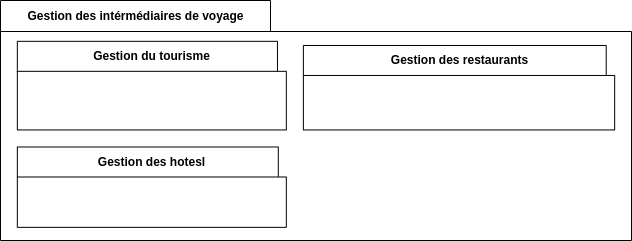

The diagram above was exported from draw.io. Its source (the exported page's mxGraphModel, read from the mxfile embedded in the PNG):
<mxGraphModel dx="880" dy="-638" grid="1" gridSize="10" guides="1" tooltips="1" connect="1" arrows="1" fold="1" page="1" pageScale="1" pageWidth="827" pageHeight="1169" math="0" shadow="0">
  <root>
    <mxCell id="0" />
    <mxCell id="1" parent="0" />
    <mxCell id="-wY5YogedrQvItSy4GGd-1" value="Gestion des intérmédiaires de voyage" style="shape=folder;fontStyle=1;tabWidth=270;tabHeight=31;tabPosition=left;html=1;boundedLbl=1;labelInHeader=1;container=1;collapsible=0;" parent="1" vertex="1">
      <mxGeometry x="39" y="1210" width="631" height="240" as="geometry" />
    </mxCell>
    <mxCell id="-wY5YogedrQvItSy4GGd-2" value="&lt;div style=&quot;&quot;&gt;&lt;br&gt;&lt;/div&gt;" style="html=1;strokeColor=none;resizeWidth=1;resizeHeight=1;fillColor=none;part=1;connectable=0;allowArrows=0;deletable=0;align=center;" parent="-wY5YogedrQvItSy4GGd-1" vertex="1">
      <mxGeometry width="613.9459459459458" height="167.99999999999997" relative="1" as="geometry">
        <mxPoint y="30" as="offset" />
      </mxGeometry>
    </mxCell>
    <mxCell id="-wY5YogedrQvItSy4GGd-3" value="Gestion du tourisme" style="shape=folder;fontStyle=1;tabWidth=290;tabHeight=30;tabPosition=left;html=1;boundedLbl=1;labelInHeader=1;container=1;collapsible=0;" parent="-wY5YogedrQvItSy4GGd-1" vertex="1">
      <mxGeometry x="16.826666666666668" y="40.829875518672196" width="268.99950666666666" height="88.63070539419087" as="geometry" />
    </mxCell>
    <mxCell id="-wY5YogedrQvItSy4GGd-4" value="&lt;div style=&quot;&quot;&gt;&lt;br&gt;&lt;/div&gt;" style="html=1;strokeColor=none;resizeWidth=1;resizeHeight=1;fillColor=none;part=1;connectable=0;allowArrows=0;deletable=0;align=center;" parent="-wY5YogedrQvItSy4GGd-3" vertex="1">
      <mxGeometry width="268.99950666666666" height="62.041493775933596" relative="1" as="geometry">
        <mxPoint y="30" as="offset" />
      </mxGeometry>
    </mxCell>
    <mxCell id="-wY5YogedrQvItSy4GGd-5" value="Gestion des restaurants" style="shape=folder;fontStyle=1;tabWidth=320;tabHeight=30;tabPosition=left;html=1;boundedLbl=1;labelInHeader=1;container=1;collapsible=0;" parent="-wY5YogedrQvItSy4GGd-1" vertex="1">
      <mxGeometry x="302.88" y="44.972614107883814" width="311.29333333333335" height="84.48796680497925" as="geometry" />
    </mxCell>
    <mxCell id="-wY5YogedrQvItSy4GGd-6" value="&lt;div style=&quot;&quot;&gt;&lt;br&gt;&lt;/div&gt;" style="html=1;strokeColor=none;resizeWidth=1;resizeHeight=1;fillColor=none;part=1;connectable=0;allowArrows=0;deletable=0;align=center;" parent="-wY5YogedrQvItSy4GGd-5" vertex="1">
      <mxGeometry width="311.29333333333335" height="59.141576763485475" relative="1" as="geometry">
        <mxPoint y="30" as="offset" />
      </mxGeometry>
    </mxCell>
    <mxCell id="-wY5YogedrQvItSy4GGd-7" value="Gestion des hotesl" style="shape=folder;fontStyle=1;tabWidth=290;tabHeight=30;tabPosition=left;html=1;boundedLbl=1;labelInHeader=1;container=1;collapsible=0;" parent="-wY5YogedrQvItSy4GGd-1" vertex="1">
      <mxGeometry x="16.826666666666668" y="146.49350649350652" width="268.99950666666666" height="80.35324675324676" as="geometry" />
    </mxCell>
    <mxCell id="-wY5YogedrQvItSy4GGd-8" value="&lt;div style=&quot;&quot;&gt;&lt;br&gt;&lt;/div&gt;" style="html=1;strokeColor=none;resizeWidth=1;resizeHeight=1;fillColor=none;part=1;connectable=0;allowArrows=0;deletable=0;align=center;" parent="-wY5YogedrQvItSy4GGd-7" vertex="1">
      <mxGeometry width="268.99950666666666" height="56.24727272727272" relative="1" as="geometry">
        <mxPoint y="30" as="offset" />
      </mxGeometry>
    </mxCell>
  </root>
</mxGraphModel>